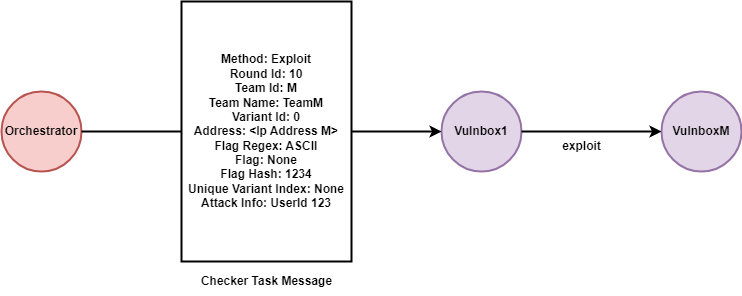

The diagram above was exported from draw.io. Its source (the exported page's mxGraphModel, read from the mxfile embedded in the PNG):
<mxGraphModel dx="2074" dy="1166" grid="1" gridSize="10" guides="1" tooltips="1" connect="1" arrows="1" fold="1" page="1" pageScale="1" pageWidth="850" pageHeight="1100" math="0" shadow="0">
  <root>
    <mxCell id="0" />
    <mxCell id="1" parent="0" />
    <mxCell id="MBXAZOjaJVMFaefWAnXO-1" value="Orchestrator" style="ellipse;whiteSpace=wrap;html=1;aspect=fixed;fontStyle=1;strokeWidth=2;fillColor=#f8cecc;strokeColor=#b85450;" vertex="1" parent="1">
      <mxGeometry x="50" y="360" width="80" height="80" as="geometry" />
    </mxCell>
    <mxCell id="MBXAZOjaJVMFaefWAnXO-3" value="Method: Exploit&lt;br&gt;Round Id: 10&lt;br&gt;Team Id: M&lt;br&gt;Team Name: TeamM&lt;br&gt;Variant Id: 0&lt;br&gt;Address: &amp;lt;Ip Address M&amp;gt;&lt;br&gt;Flag Regex: ASCII&lt;br&gt;Flag: None&lt;br&gt;Flag Hash: 1234&lt;br&gt;Unique Variant Index: None&lt;br&gt;Attack Info: UserId 123" style="rounded=0;whiteSpace=wrap;html=1;fontStyle=1;strokeWidth=2;" vertex="1" parent="1">
      <mxGeometry x="230" y="270" width="170" height="260" as="geometry" />
    </mxCell>
    <mxCell id="MBXAZOjaJVMFaefWAnXO-4" value="Vulnbox1" style="ellipse;whiteSpace=wrap;html=1;aspect=fixed;fontStyle=1;strokeWidth=2;fillColor=#e1d5e7;strokeColor=#9673a6;" vertex="1" parent="1">
      <mxGeometry x="490" y="360" width="80" height="80" as="geometry" />
    </mxCell>
    <mxCell id="MBXAZOjaJVMFaefWAnXO-5" value="VulnboxM" style="ellipse;whiteSpace=wrap;html=1;aspect=fixed;fontStyle=1;strokeWidth=2;fillColor=#e1d5e7;strokeColor=#9673a6;" vertex="1" parent="1">
      <mxGeometry x="710" y="360" width="80" height="80" as="geometry" />
    </mxCell>
    <mxCell id="MBXAZOjaJVMFaefWAnXO-6" value="" style="endArrow=classic;html=1;rounded=0;fontStyle=1;strokeWidth=2;entryX=0;entryY=0.5;entryDx=0;entryDy=0;exitX=1;exitY=0.5;exitDx=0;exitDy=0;" edge="1" parent="1" source="MBXAZOjaJVMFaefWAnXO-3" target="MBXAZOjaJVMFaefWAnXO-4">
      <mxGeometry width="50" height="50" relative="1" as="geometry">
        <mxPoint x="400" y="399.5" as="sourcePoint" />
        <mxPoint x="460" y="400" as="targetPoint" />
      </mxGeometry>
    </mxCell>
    <mxCell id="MBXAZOjaJVMFaefWAnXO-7" value="" style="endArrow=none;html=1;rounded=0;fontStyle=1;strokeWidth=2;entryX=0;entryY=0.5;entryDx=0;entryDy=0;exitX=1;exitY=0.5;exitDx=0;exitDy=0;" edge="1" parent="1" source="MBXAZOjaJVMFaefWAnXO-1" target="MBXAZOjaJVMFaefWAnXO-3">
      <mxGeometry width="50" height="50" relative="1" as="geometry">
        <mxPoint x="170" y="399" as="sourcePoint" />
        <mxPoint x="230" y="399" as="targetPoint" />
      </mxGeometry>
    </mxCell>
    <mxCell id="MBXAZOjaJVMFaefWAnXO-8" value="" style="endArrow=classic;html=1;rounded=0;entryX=0;entryY=0.5;entryDx=0;entryDy=0;fontStyle=1;strokeWidth=2;exitX=1;exitY=0.5;exitDx=0;exitDy=0;" edge="1" parent="1" source="MBXAZOjaJVMFaefWAnXO-4" target="MBXAZOjaJVMFaefWAnXO-5">
      <mxGeometry width="50" height="50" relative="1" as="geometry">
        <mxPoint x="540" y="400" as="sourcePoint" />
        <mxPoint x="590" y="350" as="targetPoint" />
      </mxGeometry>
    </mxCell>
    <mxCell id="MBXAZOjaJVMFaefWAnXO-9" value="Checker Task Message" style="text;html=1;align=center;verticalAlign=middle;resizable=0;points=[];autosize=1;strokeColor=none;fillColor=none;fontStyle=1;strokeWidth=2;" vertex="1" parent="1">
      <mxGeometry x="240" y="535" width="150" height="30" as="geometry" />
    </mxCell>
    <mxCell id="MBXAZOjaJVMFaefWAnXO-10" value="exploit" style="text;html=1;align=center;verticalAlign=middle;resizable=0;points=[];autosize=1;strokeColor=none;fillColor=none;fontStyle=1;strokeWidth=2;" vertex="1" parent="1">
      <mxGeometry x="600" y="400" width="60" height="30" as="geometry" />
    </mxCell>
  </root>
</mxGraphModel>